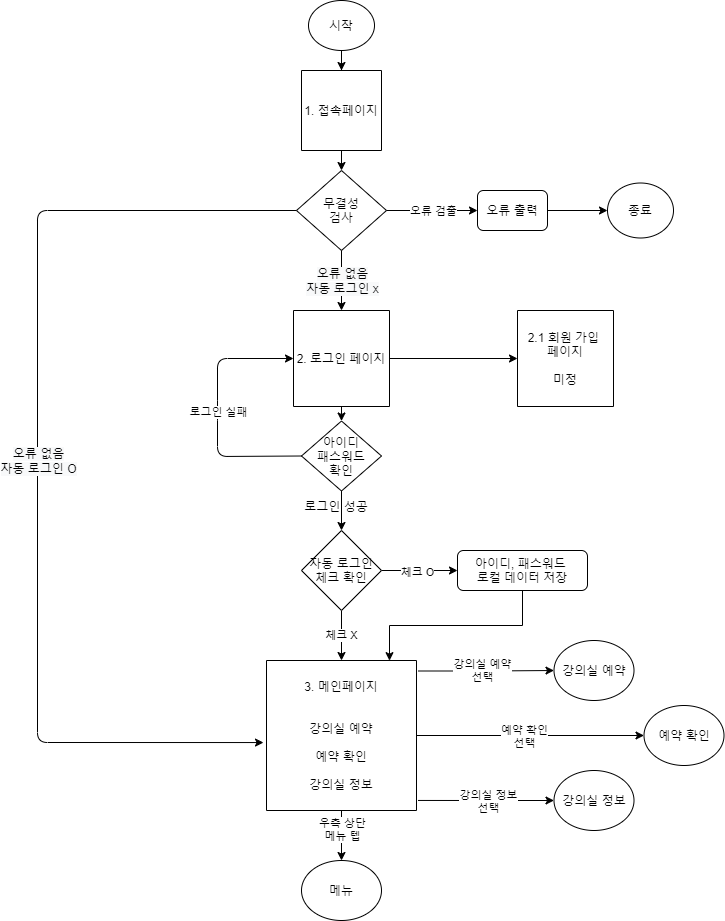

The diagram above was exported from draw.io. Its source (the exported page's mxGraphModel, read from the mxfile embedded in the PNG):
<mxGraphModel dx="1422" dy="762" grid="1" gridSize="10" guides="1" tooltips="1" connect="1" arrows="1" fold="1" page="1" pageScale="1" pageWidth="827" pageHeight="1169" math="0" shadow="0">
  <root>
    <mxCell id="0" />
    <mxCell id="1" parent="0" />
    <mxCell id="bqgUw7WUDsawXJY9korq-1" value="" style="edgeStyle=orthogonalEdgeStyle;rounded=0;orthogonalLoop=1;jettySize=auto;html=1;entryX=0;entryY=0.5;entryDx=0;entryDy=0;" parent="1" source="bqgUw7WUDsawXJY9korq-2" target="bqgUw7WUDsawXJY9korq-11" edge="1">
      <mxGeometry relative="1" as="geometry">
        <mxPoint x="470" y="100" as="targetPoint" />
      </mxGeometry>
    </mxCell>
    <mxCell id="bqgUw7WUDsawXJY9korq-2" value="시작" style="ellipse;whiteSpace=wrap;html=1;" parent="1" vertex="1">
      <mxGeometry x="381" y="20" width="66" height="50" as="geometry" />
    </mxCell>
    <mxCell id="bqgUw7WUDsawXJY9korq-5" value="무결성&lt;br&gt;검사" style="rhombus;whiteSpace=wrap;html=1;" parent="1" vertex="1">
      <mxGeometry x="369" y="190" width="90" height="80" as="geometry" />
    </mxCell>
    <mxCell id="bqgUw7WUDsawXJY9korq-7" style="edgeStyle=orthogonalEdgeStyle;rounded=0;orthogonalLoop=1;jettySize=auto;html=1;exitX=1;exitY=0.5;exitDx=0;exitDy=0;entryX=0;entryY=0.5;entryDx=0;entryDy=0;" parent="1" source="bqgUw7WUDsawXJY9korq-8" target="bqgUw7WUDsawXJY9korq-9" edge="1">
      <mxGeometry relative="1" as="geometry" />
    </mxCell>
    <mxCell id="bqgUw7WUDsawXJY9korq-8" value="오류 출력" style="rounded=1;whiteSpace=wrap;html=1;" parent="1" vertex="1">
      <mxGeometry x="550" y="210" width="70" height="40" as="geometry" />
    </mxCell>
    <mxCell id="bqgUw7WUDsawXJY9korq-9" value="종료" style="ellipse;whiteSpace=wrap;html=1;" parent="1" vertex="1">
      <mxGeometry x="680" y="202.5" width="66" height="55" as="geometry" />
    </mxCell>
    <mxCell id="bqgUw7WUDsawXJY9korq-12" style="edgeStyle=orthogonalEdgeStyle;rounded=0;orthogonalLoop=1;jettySize=auto;html=1;exitX=1;exitY=0.5;exitDx=0;exitDy=0;entryX=0.5;entryY=0;entryDx=0;entryDy=0;" parent="1" source="bqgUw7WUDsawXJY9korq-11" target="bqgUw7WUDsawXJY9korq-5" edge="1">
      <mxGeometry relative="1" as="geometry" />
    </mxCell>
    <mxCell id="bqgUw7WUDsawXJY9korq-11" value="1. 접속페이지" style="whiteSpace=wrap;html=1;aspect=fixed;direction=south;" parent="1" vertex="1">
      <mxGeometry x="374" y="90" width="80" height="80" as="geometry" />
    </mxCell>
    <mxCell id="bqgUw7WUDsawXJY9korq-42" style="edgeStyle=orthogonalEdgeStyle;rounded=0;orthogonalLoop=1;jettySize=auto;html=1;exitX=1;exitY=0.5;exitDx=0;exitDy=0;entryX=0.5;entryY=0;entryDx=0;entryDy=0;" parent="1" source="bqgUw7WUDsawXJY9korq-13" target="bqgUw7WUDsawXJY9korq-16" edge="1">
      <mxGeometry relative="1" as="geometry" />
    </mxCell>
    <mxCell id="M1PX19WJP_tCFLkAGe37-3" value="" style="edgeStyle=orthogonalEdgeStyle;rounded=0;orthogonalLoop=1;jettySize=auto;html=1;" edge="1" parent="1" source="bqgUw7WUDsawXJY9korq-13" target="M1PX19WJP_tCFLkAGe37-2">
      <mxGeometry relative="1" as="geometry" />
    </mxCell>
    <mxCell id="bqgUw7WUDsawXJY9korq-13" value="2. 로그인 페이지" style="whiteSpace=wrap;html=1;aspect=fixed;direction=south;" parent="1" vertex="1">
      <mxGeometry x="366" y="330" width="96" height="96" as="geometry" />
    </mxCell>
    <mxCell id="jIpM_AtFChh-LrE0B0PI-4" value="" style="edgeStyle=orthogonalEdgeStyle;rounded=0;orthogonalLoop=1;jettySize=auto;html=1;" parent="1" source="bqgUw7WUDsawXJY9korq-16" target="bqgUw7WUDsawXJY9korq-31" edge="1">
      <mxGeometry relative="1" as="geometry" />
    </mxCell>
    <mxCell id="bqgUw7WUDsawXJY9korq-16" value="아이디&lt;br&gt;패스워드&lt;br&gt;확인" style="rhombus;whiteSpace=wrap;html=1;" parent="1" vertex="1">
      <mxGeometry x="374" y="440.5" width="80" height="70" as="geometry" />
    </mxCell>
    <mxCell id="bqgUw7WUDsawXJY9korq-71" style="edgeStyle=orthogonalEdgeStyle;rounded=0;orthogonalLoop=1;jettySize=auto;html=1;exitX=0.07;exitY=-0.01;exitDx=0;exitDy=0;entryX=0;entryY=0.5;entryDx=0;entryDy=0;exitPerimeter=0;" parent="1" source="bqgUw7WUDsawXJY9korq-29" target="bqgUw7WUDsawXJY9korq-68" edge="1">
      <mxGeometry relative="1" as="geometry" />
    </mxCell>
    <mxCell id="unmJyqWUmBzOw81AM1f0-12" value="강의실 예약&lt;br&gt;선택" style="edgeLabel;html=1;align=center;verticalAlign=middle;resizable=0;points=[];" parent="bqgUw7WUDsawXJY9korq-71" vertex="1" connectable="0">
      <mxGeometry x="-0.0616" y="1" relative="1" as="geometry">
        <mxPoint as="offset" />
      </mxGeometry>
    </mxCell>
    <mxCell id="bqgUw7WUDsawXJY9korq-74" style="edgeStyle=orthogonalEdgeStyle;rounded=0;orthogonalLoop=1;jettySize=auto;html=1;exitX=0.5;exitY=0;exitDx=0;exitDy=0;entryX=0;entryY=0.5;entryDx=0;entryDy=0;" parent="1" source="bqgUw7WUDsawXJY9korq-29" target="bqgUw7WUDsawXJY9korq-72" edge="1">
      <mxGeometry relative="1" as="geometry" />
    </mxCell>
    <mxCell id="unmJyqWUmBzOw81AM1f0-13" value="예약 확인&lt;br&gt;선택" style="edgeLabel;html=1;align=center;verticalAlign=middle;resizable=0;points=[];" parent="bqgUw7WUDsawXJY9korq-74" vertex="1" connectable="0">
      <mxGeometry x="-0.0556" relative="1" as="geometry">
        <mxPoint as="offset" />
      </mxGeometry>
    </mxCell>
    <mxCell id="bqgUw7WUDsawXJY9korq-75" style="edgeStyle=orthogonalEdgeStyle;rounded=0;orthogonalLoop=1;jettySize=auto;html=1;exitX=0.933;exitY=-0.01;exitDx=0;exitDy=0;entryX=0;entryY=0.5;entryDx=0;entryDy=0;exitPerimeter=0;" parent="1" source="bqgUw7WUDsawXJY9korq-29" target="bqgUw7WUDsawXJY9korq-73" edge="1">
      <mxGeometry relative="1" as="geometry">
        <mxPoint x="600.5" y="780.4705882352941" as="targetPoint" />
        <Array as="points">
          <mxPoint x="560" y="820" />
          <mxPoint x="560" y="820" />
        </Array>
      </mxGeometry>
    </mxCell>
    <mxCell id="unmJyqWUmBzOw81AM1f0-15" value="강의실 정보&lt;br&gt;선택" style="edgeLabel;html=1;align=center;verticalAlign=middle;resizable=0;points=[];" parent="bqgUw7WUDsawXJY9korq-75" vertex="1" connectable="0">
      <mxGeometry x="-0.1647" relative="1" as="geometry">
        <mxPoint x="12.61" y="0.01" as="offset" />
      </mxGeometry>
    </mxCell>
    <mxCell id="bqgUw7WUDsawXJY9korq-80" style="edgeStyle=orthogonalEdgeStyle;rounded=0;orthogonalLoop=1;jettySize=auto;html=1;exitX=1;exitY=0.5;exitDx=0;exitDy=0;entryX=0.5;entryY=0;entryDx=0;entryDy=0;" parent="1" source="bqgUw7WUDsawXJY9korq-29" target="bqgUw7WUDsawXJY9korq-79" edge="1">
      <mxGeometry relative="1" as="geometry" />
    </mxCell>
    <mxCell id="unmJyqWUmBzOw81AM1f0-17" value="우측 상단&lt;br&gt;메뉴 텝" style="edgeLabel;html=1;align=center;verticalAlign=middle;resizable=0;points=[];" parent="bqgUw7WUDsawXJY9korq-80" vertex="1" connectable="0">
      <mxGeometry x="-0.3" y="2" relative="1" as="geometry">
        <mxPoint x="-2" as="offset" />
      </mxGeometry>
    </mxCell>
    <mxCell id="bqgUw7WUDsawXJY9korq-29" value="3. 메인페이지&lt;br&gt;&lt;br&gt;&lt;br&gt;강의실 예약&lt;br&gt;&lt;br&gt;예약 확인&lt;br&gt;&lt;br&gt;강의실 정보" style="whiteSpace=wrap;html=1;aspect=fixed;direction=south;" parent="1" vertex="1">
      <mxGeometry x="339" y="680" width="150" height="150" as="geometry" />
    </mxCell>
    <mxCell id="jIpM_AtFChh-LrE0B0PI-6" value="" style="edgeStyle=orthogonalEdgeStyle;rounded=0;orthogonalLoop=1;jettySize=auto;html=1;" parent="1" source="bqgUw7WUDsawXJY9korq-31" target="jIpM_AtFChh-LrE0B0PI-5" edge="1">
      <mxGeometry relative="1" as="geometry" />
    </mxCell>
    <mxCell id="unmJyqWUmBzOw81AM1f0-9" value="체크 O" style="edgeLabel;html=1;align=center;verticalAlign=middle;resizable=0;points=[];" parent="jIpM_AtFChh-LrE0B0PI-6" vertex="1" connectable="0">
      <mxGeometry x="-0.0836" y="-1" relative="1" as="geometry">
        <mxPoint as="offset" />
      </mxGeometry>
    </mxCell>
    <mxCell id="jIpM_AtFChh-LrE0B0PI-13" value="체크 X" style="edgeStyle=orthogonalEdgeStyle;rounded=0;orthogonalLoop=1;jettySize=auto;html=1;" parent="1" source="bqgUw7WUDsawXJY9korq-31" target="bqgUw7WUDsawXJY9korq-29" edge="1">
      <mxGeometry relative="1" as="geometry" />
    </mxCell>
    <mxCell id="bqgUw7WUDsawXJY9korq-31" value="자동 로그인&lt;br&gt;체크 확인" style="rhombus;whiteSpace=wrap;html=1;" parent="1" vertex="1">
      <mxGeometry x="374" y="550" width="80" height="80" as="geometry" />
    </mxCell>
    <mxCell id="bqgUw7WUDsawXJY9korq-49" value="로그인 성공" style="text;html=1;strokeColor=none;fillColor=none;align=center;verticalAlign=middle;whiteSpace=wrap;rounded=0;" parent="1" vertex="1">
      <mxGeometry x="354" y="500.5" width="110" height="50" as="geometry" />
    </mxCell>
    <mxCell id="bqgUw7WUDsawXJY9korq-68" value="강의실 예약" style="ellipse;whiteSpace=wrap;html=1;" parent="1" vertex="1">
      <mxGeometry x="626.5" y="660" width="80" height="60" as="geometry" />
    </mxCell>
    <mxCell id="bqgUw7WUDsawXJY9korq-72" value="예약 확인" style="ellipse;whiteSpace=wrap;html=1;" parent="1" vertex="1">
      <mxGeometry x="716.5" y="725" width="80" height="60" as="geometry" />
    </mxCell>
    <mxCell id="bqgUw7WUDsawXJY9korq-73" value="강의실 정보" style="ellipse;whiteSpace=wrap;html=1;" parent="1" vertex="1">
      <mxGeometry x="626.5" y="790" width="80" height="60" as="geometry" />
    </mxCell>
    <mxCell id="bqgUw7WUDsawXJY9korq-79" value="메뉴" style="ellipse;whiteSpace=wrap;html=1;" parent="1" vertex="1">
      <mxGeometry x="374" y="880" width="80" height="60" as="geometry" />
    </mxCell>
    <mxCell id="jIpM_AtFChh-LrE0B0PI-14" style="edgeStyle=orthogonalEdgeStyle;rounded=0;orthogonalLoop=1;jettySize=auto;html=1;exitX=0.5;exitY=1;exitDx=0;exitDy=0;entryX=0.001;entryY=0.18;entryDx=0;entryDy=0;entryPerimeter=0;" parent="1" source="jIpM_AtFChh-LrE0B0PI-5" target="bqgUw7WUDsawXJY9korq-29" edge="1">
      <mxGeometry relative="1" as="geometry" />
    </mxCell>
    <mxCell id="jIpM_AtFChh-LrE0B0PI-5" value="아이디, 패스워드&amp;nbsp;&lt;br&gt;로컬 데이터 저장" style="rounded=1;whiteSpace=wrap;html=1;" parent="1" vertex="1">
      <mxGeometry x="530" y="570" width="130" height="40" as="geometry" />
    </mxCell>
    <mxCell id="unmJyqWUmBzOw81AM1f0-1" value="" style="endArrow=classic;html=1;exitX=0;exitY=0.5;exitDx=0;exitDy=0;entryX=0.547;entryY=1.02;entryDx=0;entryDy=0;entryPerimeter=0;" parent="1" source="bqgUw7WUDsawXJY9korq-5" target="bqgUw7WUDsawXJY9korq-29" edge="1">
      <mxGeometry relative="1" as="geometry">
        <mxPoint x="170" y="390" as="sourcePoint" />
        <mxPoint x="270" y="390" as="targetPoint" />
        <Array as="points">
          <mxPoint x="110" y="230" />
          <mxPoint x="110" y="762" />
        </Array>
      </mxGeometry>
    </mxCell>
    <mxCell id="unmJyqWUmBzOw81AM1f0-2" value="&lt;span style=&quot;font-size: 12px ; background-color: rgb(248 , 249 , 250)&quot;&gt;오류 없음&lt;/span&gt;&lt;br style=&quot;font-size: 12px ; background-color: rgb(248 , 249 , 250)&quot;&gt;&lt;span style=&quot;font-size: 12px ; background-color: rgb(248 , 249 , 250)&quot;&gt;자동 로그인 O&lt;/span&gt;" style="edgeLabel;resizable=0;html=1;align=center;verticalAlign=middle;" parent="unmJyqWUmBzOw81AM1f0-1" connectable="0" vertex="1">
      <mxGeometry relative="1" as="geometry" />
    </mxCell>
    <mxCell id="unmJyqWUmBzOw81AM1f0-3" value="" style="endArrow=classic;html=1;exitX=0.5;exitY=1;exitDx=0;exitDy=0;entryX=0;entryY=0.5;entryDx=0;entryDy=0;" parent="1" source="bqgUw7WUDsawXJY9korq-5" target="bqgUw7WUDsawXJY9korq-13" edge="1">
      <mxGeometry relative="1" as="geometry">
        <mxPoint x="170" y="340" as="sourcePoint" />
        <mxPoint x="270" y="340" as="targetPoint" />
      </mxGeometry>
    </mxCell>
    <mxCell id="unmJyqWUmBzOw81AM1f0-4" value="&lt;span style=&quot;font-size: 12px ; background-color: rgb(248 , 249 , 250)&quot;&gt;오류 없음&lt;/span&gt;&lt;br style=&quot;font-size: 12px ; background-color: rgb(248 , 249 , 250)&quot;&gt;&lt;span style=&quot;font-size: 12px ; background-color: rgb(248 , 249 , 250)&quot;&gt;자동 로그인 x&lt;/span&gt;" style="edgeLabel;resizable=0;html=1;align=center;verticalAlign=middle;" parent="unmJyqWUmBzOw81AM1f0-3" connectable="0" vertex="1">
      <mxGeometry relative="1" as="geometry" />
    </mxCell>
    <mxCell id="unmJyqWUmBzOw81AM1f0-5" value="" style="endArrow=classic;html=1;exitX=1;exitY=0.5;exitDx=0;exitDy=0;entryX=0;entryY=0.5;entryDx=0;entryDy=0;" parent="1" source="bqgUw7WUDsawXJY9korq-5" target="bqgUw7WUDsawXJY9korq-8" edge="1">
      <mxGeometry relative="1" as="geometry">
        <mxPoint x="454" y="190" as="sourcePoint" />
        <mxPoint x="554" y="190" as="targetPoint" />
      </mxGeometry>
    </mxCell>
    <mxCell id="unmJyqWUmBzOw81AM1f0-6" value="오류 검출" style="edgeLabel;resizable=0;html=1;align=center;verticalAlign=middle;" parent="unmJyqWUmBzOw81AM1f0-5" connectable="0" vertex="1">
      <mxGeometry relative="1" as="geometry" />
    </mxCell>
    <mxCell id="unmJyqWUmBzOw81AM1f0-7" value="" style="endArrow=classic;html=1;exitX=0;exitY=0.5;exitDx=0;exitDy=0;entryX=0.5;entryY=1;entryDx=0;entryDy=0;" parent="1" source="bqgUw7WUDsawXJY9korq-16" target="bqgUw7WUDsawXJY9korq-13" edge="1">
      <mxGeometry relative="1" as="geometry">
        <mxPoint x="360" y="476" as="sourcePoint" />
        <mxPoint x="360" y="378" as="targetPoint" />
        <Array as="points">
          <mxPoint x="290" y="476" />
          <mxPoint x="290" y="430" />
          <mxPoint x="290" y="378" />
        </Array>
      </mxGeometry>
    </mxCell>
    <mxCell id="unmJyqWUmBzOw81AM1f0-8" value="로그인 실패" style="edgeLabel;resizable=0;html=1;align=center;verticalAlign=middle;" parent="unmJyqWUmBzOw81AM1f0-7" connectable="0" vertex="1">
      <mxGeometry relative="1" as="geometry" />
    </mxCell>
    <mxCell id="M1PX19WJP_tCFLkAGe37-2" value="2.1 회원 가입 &lt;br&gt;페이지&lt;br&gt;&lt;br&gt;미정" style="whiteSpace=wrap;html=1;aspect=fixed;direction=south;" vertex="1" parent="1">
      <mxGeometry x="590" y="330" width="96" height="96" as="geometry" />
    </mxCell>
  </root>
</mxGraphModel>